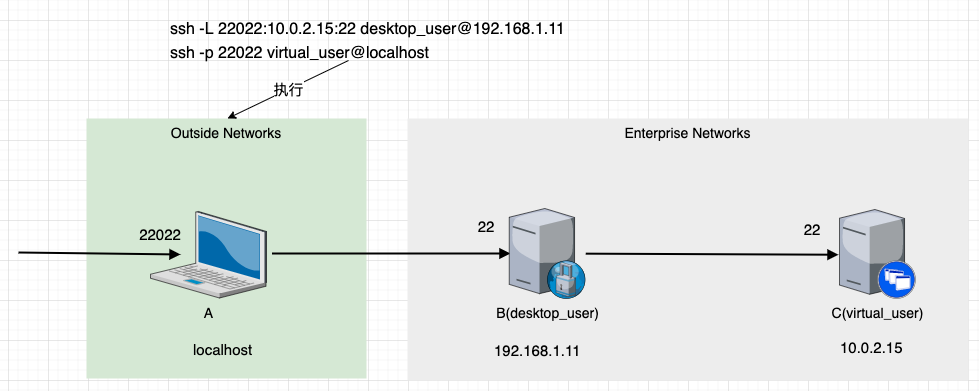

The diagram above was exported from draw.io. Its source (the exported page's mxGraphModel, read from the mxfile embedded in the PNG):
<mxGraphModel dx="862" dy="1830" grid="1" gridSize="10" guides="1" tooltips="1" connect="1" arrows="1" fold="1" page="1" pageScale="1.5" pageWidth="1169" pageHeight="826" background="none" math="0" shadow="0">
  <root>
    <mxCell id="VyV8p3PgTRVSx0WkWIkk-0" style=";html=1;" />
    <mxCell id="VyV8p3PgTRVSx0WkWIkk-1" style=";html=1;" parent="VyV8p3PgTRVSx0WkWIkk-0" />
    <mxCell id="VyV8p3PgTRVSx0WkWIkk-2" value="Enterprise Networks" style="whiteSpace=wrap;html=1;fillColor=#EDEDED;fontSize=14;strokeColor=none;verticalAlign=top;" vertex="1" parent="VyV8p3PgTRVSx0WkWIkk-1">
      <mxGeometry x="599" y="98" width="561" height="262" as="geometry" />
    </mxCell>
    <mxCell id="VyV8p3PgTRVSx0WkWIkk-3" value="Outside Networks" style="whiteSpace=wrap;html=1;fillColor=#d5e8d4;fontSize=14;strokeColor=none;verticalAlign=top;" vertex="1" parent="VyV8p3PgTRVSx0WkWIkk-1">
      <mxGeometry x="278" y="98" width="280" height="260" as="geometry" />
    </mxCell>
    <mxCell id="VyV8p3PgTRVSx0WkWIkk-5" style="edgeStyle=none;rounded=0;html=1;jettySize=auto;orthogonalLoop=1;fontSize=14;endArrow=block;endFill=1;strokeWidth=2;entryX=0.016;entryY=0.5;entryDx=0;entryDy=0;entryPerimeter=0;" edge="1" parent="VyV8p3PgTRVSx0WkWIkk-1" target="VyV8p3PgTRVSx0WkWIkk-9">
      <mxGeometry relative="1" as="geometry">
        <mxPoint x="463.5" y="233" as="sourcePoint" />
        <mxPoint x="701" y="233" as="targetPoint" />
      </mxGeometry>
    </mxCell>
    <mxCell id="VyV8p3PgTRVSx0WkWIkk-7" style="edgeStyle=none;rounded=0;html=1;jettySize=auto;orthogonalLoop=1;fontSize=14;endArrow=block;endFill=1;strokeWidth=2;entryX=0;entryY=0.41;entryDx=0;entryDy=0;entryPerimeter=0;" edge="1" parent="VyV8p3PgTRVSx0WkWIkk-1" source="VyV8p3PgTRVSx0WkWIkk-9">
      <mxGeometry relative="1" as="geometry">
        <mxPoint x="777.0000000000002" y="233.15996563573879" as="sourcePoint" />
        <mxPoint x="1030" y="234.22500000000002" as="targetPoint" />
      </mxGeometry>
    </mxCell>
    <mxCell id="VyV8p3PgTRVSx0WkWIkk-9" value="B(desktop_user)" style="verticalLabelPosition=bottom;aspect=fixed;html=1;verticalAlign=top;strokeColor=none;shape=mxgraph.citrix.proxy_server;fillColor=#66B2FF;gradientColor=#0066CC;fontSize=14;" vertex="1" parent="VyV8p3PgTRVSx0WkWIkk-1">
      <mxGeometry x="700.75" y="188" width="76.5" height="90" as="geometry" />
    </mxCell>
    <mxCell id="VyV8p3PgTRVSx0WkWIkk-10" value="&lt;span style=&quot;font-size: 15px ; text-align: left&quot;&gt;22022&lt;/span&gt;" style="text;html=1;strokeColor=none;fillColor=none;align=center;verticalAlign=middle;whiteSpace=wrap;rounded=0;" vertex="1" parent="VyV8p3PgTRVSx0WkWIkk-1">
      <mxGeometry x="322" y="199.25" width="60" height="30" as="geometry" />
    </mxCell>
    <mxCell id="VyV8p3PgTRVSx0WkWIkk-11" value="&lt;font style=&quot;font-size: 15px&quot;&gt;22&lt;/font&gt;" style="text;html=1;strokeColor=none;fillColor=none;align=center;verticalAlign=middle;whiteSpace=wrap;rounded=0;" vertex="1" parent="VyV8p3PgTRVSx0WkWIkk-1">
      <mxGeometry x="974" y="194.25" width="60" height="30" as="geometry" />
    </mxCell>
    <mxCell id="VyV8p3PgTRVSx0WkWIkk-12" value="&lt;font style=&quot;font-size: 16px ; line-height: 1.5&quot;&gt;&lt;span&gt;ssh -L 22022:10.0.2.15:22 desktop_user@192.168.1.11&lt;/span&gt;&lt;br&gt;&lt;span&gt;ssh -p 22022 virtual_user@localhost&lt;/span&gt;&lt;br&gt;&lt;/font&gt;" style="text;whiteSpace=wrap;html=1;" vertex="1" parent="VyV8p3PgTRVSx0WkWIkk-1">
      <mxGeometry x="360" y="-10" width="720" height="50" as="geometry" />
    </mxCell>
    <UserObject label="192.168.1.11" link="119.23.130.213" id="VyV8p3PgTRVSx0WkWIkk-13">
      <mxCell style="text;whiteSpace=wrap;html=1;fontSize=15;" vertex="1" parent="VyV8p3PgTRVSx0WkWIkk-1">
        <mxGeometry x="684" y="315" width="130" height="30" as="geometry" />
      </mxCell>
    </UserObject>
    <UserObject label="localhost" link="119.23.130.213" id="VyV8p3PgTRVSx0WkWIkk-14">
      <mxCell style="text;whiteSpace=wrap;html=1;fontSize=15;" vertex="1" parent="VyV8p3PgTRVSx0WkWIkk-1">
        <mxGeometry x="383" y="314" width="70" height="30" as="geometry" />
      </mxCell>
    </UserObject>
    <UserObject label="10.0.2.15" link="220.181.38.148" id="VyV8p3PgTRVSx0WkWIkk-15">
      <mxCell style="text;whiteSpace=wrap;html=1;fontSize=15;" vertex="1" parent="VyV8p3PgTRVSx0WkWIkk-1">
        <mxGeometry x="1030" y="312" width="130" height="30" as="geometry" />
      </mxCell>
    </UserObject>
    <mxCell id="VyV8p3PgTRVSx0WkWIkk-16" value="22" style="text;html=1;strokeColor=none;fillColor=none;align=center;verticalAlign=middle;whiteSpace=wrap;rounded=0;fontSize=15;" vertex="1" parent="VyV8p3PgTRVSx0WkWIkk-1">
      <mxGeometry x="648" y="191" width="60" height="30" as="geometry" />
    </mxCell>
    <mxCell id="VyV8p3PgTRVSx0WkWIkk-17" style="edgeStyle=none;rounded=0;html=1;jettySize=auto;orthogonalLoop=1;fontSize=14;endArrow=block;endFill=1;strokeWidth=2;entryX=-0.028;entryY=0.51;entryDx=0;entryDy=0;entryPerimeter=0;" edge="1" parent="VyV8p3PgTRVSx0WkWIkk-1">
      <mxGeometry relative="1" as="geometry">
        <mxPoint x="210" y="232" as="sourcePoint" />
        <mxPoint x="372.00800000000004" y="233.98000000000002" as="targetPoint" />
      </mxGeometry>
    </mxCell>
    <mxCell id="VyV8p3PgTRVSx0WkWIkk-18" value="执行" style="endArrow=classic;html=1;rounded=0;fontSize=15;exitX=0.25;exitY=1;exitDx=0;exitDy=0;entryX=0.5;entryY=0;entryDx=0;entryDy=0;" edge="1" parent="VyV8p3PgTRVSx0WkWIkk-1" source="VyV8p3PgTRVSx0WkWIkk-12">
      <mxGeometry width="50" height="50" relative="1" as="geometry">
        <mxPoint x="530" y="90" as="sourcePoint" />
        <mxPoint x="419" y="98" as="targetPoint" />
      </mxGeometry>
    </mxCell>
    <mxCell id="NpMo118WLCOjzROp13Ux-0" value="C(virtual_user)" style="verticalLabelPosition=bottom;aspect=fixed;html=1;verticalAlign=top;strokeColor=none;shape=mxgraph.citrix.xenapp_server;fillColor=#66B2FF;gradientColor=#0066CC;fontSize=14;" vertex="1" parent="VyV8p3PgTRVSx0WkWIkk-1">
      <mxGeometry x="1031" y="189" width="76" height="89" as="geometry" />
    </mxCell>
    <mxCell id="SDMOgUuHfefS2aBKqZ1T-0" value="A" style="verticalLabelPosition=bottom;aspect=fixed;html=1;verticalAlign=top;strokeColor=none;shape=mxgraph.citrix.laptop_2;fillColor=#66B2FF;gradientColor=#0066CC;fontSize=14;" vertex="1" parent="VyV8p3PgTRVSx0WkWIkk-1">
      <mxGeometry x="341.9999999999999" y="191" width="116" height="86.5" as="geometry" />
    </mxCell>
  </root>
</mxGraphModel>